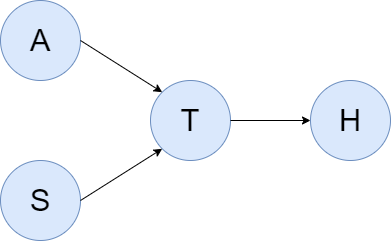

The diagram above was exported from draw.io. Its source (the exported page's mxGraphModel, read from the mxfile embedded in the PNG):
<mxGraphModel dx="865" dy="605" grid="1" gridSize="10" guides="1" tooltips="1" connect="1" arrows="1" fold="1" page="1" pageScale="1" pageWidth="827" pageHeight="1169" math="0" shadow="0">
  <root>
    <mxCell id="0" />
    <mxCell id="1" parent="0" />
    <mxCell id="2" value="" style="ellipse;whiteSpace=wrap;html=1;aspect=fixed;labelBackgroundColor=default;fillColor=#dae8fc;strokeColor=#6c8ebf;" vertex="1" parent="1">
      <mxGeometry x="130" y="320" width="80" height="80" as="geometry" />
    </mxCell>
    <mxCell id="3" value="" style="ellipse;whiteSpace=wrap;html=1;aspect=fixed;fillColor=#dae8fc;strokeColor=#6c8ebf;" vertex="1" parent="1">
      <mxGeometry x="130" y="480" width="80" height="80" as="geometry" />
    </mxCell>
    <mxCell id="4" value="" style="ellipse;whiteSpace=wrap;html=1;aspect=fixed;fillColor=#dae8fc;strokeColor=#6c8ebf;" vertex="1" parent="1">
      <mxGeometry x="440" y="400" width="80" height="80" as="geometry" />
    </mxCell>
    <mxCell id="5" value="" style="ellipse;whiteSpace=wrap;html=1;aspect=fixed;fillColor=#dae8fc;strokeColor=#6c8ebf;" vertex="1" parent="1">
      <mxGeometry x="280" y="400" width="80" height="80" as="geometry" />
    </mxCell>
    <mxCell id="6" value="" style="endArrow=classic;html=1;rounded=0;exitX=1;exitY=0.5;exitDx=0;exitDy=0;entryX=0;entryY=0.5;entryDx=0;entryDy=0;" edge="1" source="5" target="4" parent="1">
      <mxGeometry width="50" height="50" relative="1" as="geometry">
        <mxPoint x="430" y="500" as="sourcePoint" />
        <mxPoint x="480" y="450" as="targetPoint" />
      </mxGeometry>
    </mxCell>
    <mxCell id="7" value="" style="endArrow=classic;html=1;rounded=0;entryX=0;entryY=1;entryDx=0;entryDy=0;" edge="1" target="5" parent="1">
      <mxGeometry width="50" height="50" relative="1" as="geometry">
        <mxPoint x="210" y="520" as="sourcePoint" />
        <mxPoint x="250" y="470" as="targetPoint" />
      </mxGeometry>
    </mxCell>
    <mxCell id="8" value="" style="endArrow=classic;html=1;rounded=0;entryX=0;entryY=0;entryDx=0;entryDy=0;" edge="1" target="5" parent="1">
      <mxGeometry width="50" height="50" relative="1" as="geometry">
        <mxPoint x="210" y="360" as="sourcePoint" />
        <mxPoint x="260" y="310" as="targetPoint" />
      </mxGeometry>
    </mxCell>
    <mxCell id="9" value="&lt;font style=&quot;font-size: 31px;&quot;&gt;A&lt;/font&gt;" style="text;html=1;strokeColor=none;fillColor=none;align=center;verticalAlign=middle;whiteSpace=wrap;rounded=0;fontSize=31;" vertex="1" parent="1">
      <mxGeometry x="140" y="345" width="60" height="30" as="geometry" />
    </mxCell>
    <mxCell id="10" value="&lt;font style=&quot;font-size: 31px;&quot;&gt;H&lt;/font&gt;" style="text;html=1;strokeColor=none;fillColor=none;align=center;verticalAlign=middle;whiteSpace=wrap;rounded=0;fontSize=31;" vertex="1" parent="1">
      <mxGeometry x="450" y="425" width="60" height="30" as="geometry" />
    </mxCell>
    <mxCell id="11" value="T" style="text;html=1;strokeColor=none;fillColor=none;align=center;verticalAlign=middle;whiteSpace=wrap;rounded=0;fontSize=31;" vertex="1" parent="1">
      <mxGeometry x="290" y="425" width="60" height="30" as="geometry" />
    </mxCell>
    <mxCell id="12" value="S" style="text;html=1;strokeColor=none;fillColor=none;align=center;verticalAlign=middle;whiteSpace=wrap;rounded=0;fontSize=31;" vertex="1" parent="1">
      <mxGeometry x="140" y="505" width="60" height="30" as="geometry" />
    </mxCell>
  </root>
</mxGraphModel>